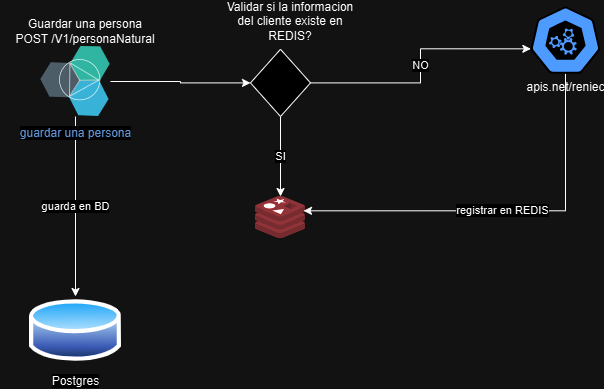

The diagram above was exported from draw.io. Its source (the exported page's mxGraphModel, read from the mxfile embedded in the PNG):
<mxGraphModel dx="1221" dy="725" grid="1" gridSize="10" guides="1" tooltips="1" connect="1" arrows="1" fold="1" page="1" pageScale="1" pageWidth="827" pageHeight="1169" math="0" shadow="0">
  <root>
    <mxCell id="0" />
    <mxCell id="1" parent="0" />
    <mxCell id="ziCpTqPNle4tHDCMR2nB-2" value="" style="image;sketch=0;aspect=fixed;html=1;points=[];align=center;fontSize=12;image=img/lib/mscae/Cache_Redis_Product.svg;" parent="1" vertex="1">
      <mxGeometry x="335" y="320" width="50" height="42" as="geometry" />
    </mxCell>
    <mxCell id="ziCpTqPNle4tHDCMR2nB-12" value="guarda en BD" style="edgeStyle=orthogonalEdgeStyle;rounded=0;orthogonalLoop=1;jettySize=auto;html=1;entryX=0.5;entryY=0;entryDx=0;entryDy=0;" parent="1" source="ziCpTqPNle4tHDCMR2nB-4" target="ziCpTqPNle4tHDCMR2nB-9" edge="1">
      <mxGeometry relative="1" as="geometry" />
    </mxCell>
    <mxCell id="ziCpTqPNle4tHDCMR2nB-15" style="edgeStyle=orthogonalEdgeStyle;rounded=0;orthogonalLoop=1;jettySize=auto;html=1;" parent="1" source="ziCpTqPNle4tHDCMR2nB-4" target="ziCpTqPNle4tHDCMR2nB-13" edge="1">
      <mxGeometry relative="1" as="geometry" />
    </mxCell>
    <mxCell id="ziCpTqPNle4tHDCMR2nB-4" value="guardar una persona" style="image;aspect=fixed;perimeter=ellipsePerimeter;html=1;align=center;shadow=0;dashed=0;fontColor=#4277BB;labelBackgroundColor=default;fontSize=12;spacingTop=3;image=img/lib/ibm/miscellaneous/microservices_application.svg;" parent="1" vertex="1">
      <mxGeometry x="120" y="170" width="70" height="70" as="geometry" />
    </mxCell>
    <mxCell id="ziCpTqPNle4tHDCMR2nB-7" value="Guardar una persona&lt;div&gt;POST /V1/personaNatural&lt;/div&gt;" style="text;html=1;align=center;verticalAlign=middle;whiteSpace=wrap;rounded=0;" parent="1" vertex="1">
      <mxGeometry x="80" y="140" width="170" height="30" as="geometry" />
    </mxCell>
    <mxCell id="ziCpTqPNle4tHDCMR2nB-9" value="Postgres" style="image;aspect=fixed;perimeter=ellipsePerimeter;html=1;align=center;shadow=0;dashed=0;spacingTop=3;image=img/lib/active_directory/database.svg;" parent="1" vertex="1">
      <mxGeometry x="108.97999999999999" y="420" width="92.03" height="68.1" as="geometry" />
    </mxCell>
    <mxCell id="ziCpTqPNle4tHDCMR2nB-19" value="registrar en REDIS" style="edgeStyle=orthogonalEdgeStyle;rounded=0;orthogonalLoop=1;jettySize=auto;html=1;entryX=0.96;entryY=0.341;entryDx=0;entryDy=0;entryPerimeter=0;" parent="1" source="ziCpTqPNle4tHDCMR2nB-11" target="ziCpTqPNle4tHDCMR2nB-2" edge="1">
      <mxGeometry relative="1" as="geometry">
        <mxPoint x="630" y="240" as="targetPoint" />
        <Array as="points">
          <mxPoint x="645" y="334" />
        </Array>
      </mxGeometry>
    </mxCell>
    <mxCell id="ziCpTqPNle4tHDCMR2nB-11" value="apis.net/reniec" style="aspect=fixed;sketch=0;html=1;dashed=0;whitespace=wrap;verticalLabelPosition=bottom;verticalAlign=top;fillColor=#2875E2;strokeColor=#ffffff;points=[[0.005,0.63,0],[0.1,0.2,0],[0.9,0.2,0],[0.5,0,0],[0.995,0.63,0],[0.72,0.99,0],[0.5,1,0],[0.28,0.99,0]];shape=mxgraph.kubernetes.icon2;prIcon=api" parent="1" vertex="1">
      <mxGeometry x="610" y="130" width="70" height="67.2" as="geometry" />
    </mxCell>
    <mxCell id="ziCpTqPNle4tHDCMR2nB-17" value="SI" style="edgeStyle=orthogonalEdgeStyle;rounded=0;orthogonalLoop=1;jettySize=auto;html=1;" parent="1" source="ziCpTqPNle4tHDCMR2nB-13" target="ziCpTqPNle4tHDCMR2nB-2" edge="1">
      <mxGeometry relative="1" as="geometry" />
    </mxCell>
    <mxCell id="ziCpTqPNle4tHDCMR2nB-13" value="" style="rhombus;whiteSpace=wrap;html=1;" parent="1" vertex="1">
      <mxGeometry x="330" y="172.8" width="60" height="67.2" as="geometry" />
    </mxCell>
    <mxCell id="ziCpTqPNle4tHDCMR2nB-14" value="Validar si la informacion del cliente existe en REDIS?" style="text;html=1;align=center;verticalAlign=middle;whiteSpace=wrap;rounded=0;" parent="1" vertex="1">
      <mxGeometry x="300" y="130" width="140" height="30" as="geometry" />
    </mxCell>
    <mxCell id="ziCpTqPNle4tHDCMR2nB-16" value="NO" style="edgeStyle=orthogonalEdgeStyle;rounded=0;orthogonalLoop=1;jettySize=auto;html=1;entryX=0.005;entryY=0.63;entryDx=0;entryDy=0;entryPerimeter=0;" parent="1" source="ziCpTqPNle4tHDCMR2nB-13" target="ziCpTqPNle4tHDCMR2nB-11" edge="1">
      <mxGeometry relative="1" as="geometry" />
    </mxCell>
  </root>
</mxGraphModel>